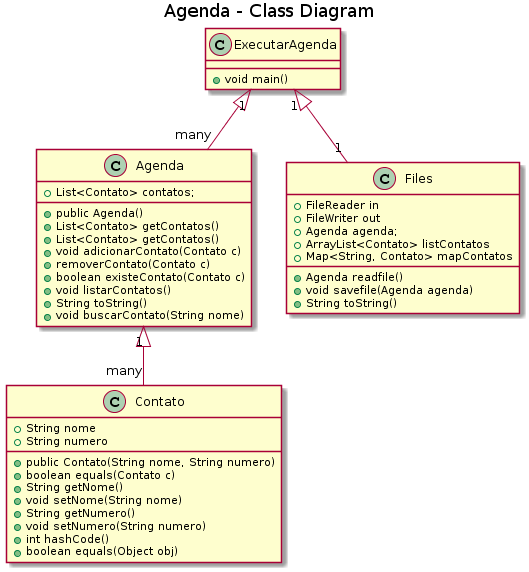

The diagram above was rendered by PlantUML. Its source (embedded in the PNG):
@startuml
title Agenda - Class Diagram


class ExecutarAgenda {
  +void main()
}
class Agenda{
    +List<Contato> contatos;
    +public Agenda()
    +List<Contato> getContatos()
    +List<Contato> getContatos()
    +void adicionarContato(Contato c)
    +removerContato(Contato c)
    +boolean existeContato(Contato c)
    +void listarContatos()
    +String toString()
    +void buscarContato(String nome)
}

class Contato{
    +String nome
	+String numero
	+public Contato(String nome, String numero)
	+boolean equals(Contato c)
	+String getNome()
	+void setNome(String nome)
	+String getNumero()
	+void setNumero(String numero)
	+int hashCode()
	+boolean equals(Object obj)
}

class Files{
    +FileReader in
    +FileWriter out
    +Agenda agenda;
    +ArrayList<Contato> listContatos
    +Map<String, Contato> mapContatos
    +Agenda readfile()
    +void savefile(Agenda agenda)
    +String toString()
}




Agenda "1"<|-down-"many" Contato
ExecutarAgenda "1"<|-down-"1" Files
ExecutarAgenda "1" <|-down- "many" Agenda
@enduml